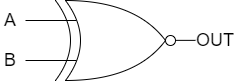

The diagram above was exported from draw.io. Its source (the exported page's mxGraphModel, read from the mxfile embedded in the PNG):
<mxGraphModel dx="301" dy="226" grid="1" gridSize="10" guides="1" tooltips="1" connect="1" arrows="1" fold="1" page="1" pageScale="1" pageWidth="827" pageHeight="1169" math="0" shadow="0">
  <root>
    <mxCell id="0" />
    <mxCell id="1" parent="0" />
    <mxCell id="-ehxWOz_vrOLe3Jkw6_a-1" value="&lt;font style=&quot;font-size: 18px;&quot;&gt;A&lt;/font&gt;" style="text;strokeColor=none;align=center;fillColor=none;html=1;verticalAlign=middle;whiteSpace=wrap;rounded=0;" vertex="1" parent="1">
      <mxGeometry x="135" y="370" width="20" height="20" as="geometry" />
    </mxCell>
    <mxCell id="-ehxWOz_vrOLe3Jkw6_a-2" value="&lt;span style=&quot;font-size: 18px;&quot;&gt;B&lt;/span&gt;" style="text;strokeColor=none;align=center;fillColor=none;html=1;verticalAlign=middle;whiteSpace=wrap;rounded=0;" vertex="1" parent="1">
      <mxGeometry x="135" y="410" width="20" height="20" as="geometry" />
    </mxCell>
    <mxCell id="-ehxWOz_vrOLe3Jkw6_a-3" value="&lt;span style=&quot;font-size: 18px;&quot;&gt;OUT&lt;/span&gt;" style="text;strokeColor=none;align=center;fillColor=none;html=1;verticalAlign=middle;whiteSpace=wrap;rounded=0;" vertex="1" parent="1">
      <mxGeometry x="340" y="390" width="20" height="20" as="geometry" />
    </mxCell>
    <mxCell id="-ehxWOz_vrOLe3Jkw6_a-4" value="" style="endArrow=none;html=1;rounded=0;curved=1;" edge="1" parent="1">
      <mxGeometry width="50" height="50" relative="1" as="geometry">
        <mxPoint x="300" y="400" as="sourcePoint" />
        <mxPoint x="200" y="360" as="targetPoint" />
        <Array as="points">
          <mxPoint x="270" y="360" />
        </Array>
      </mxGeometry>
    </mxCell>
    <mxCell id="-ehxWOz_vrOLe3Jkw6_a-5" value="" style="endArrow=none;html=1;rounded=0;curved=1;" edge="1" parent="1">
      <mxGeometry width="50" height="50" relative="1" as="geometry">
        <mxPoint x="300" y="400" as="sourcePoint" />
        <mxPoint x="200" y="440" as="targetPoint" />
        <Array as="points">
          <mxPoint x="270" y="440" />
        </Array>
      </mxGeometry>
    </mxCell>
    <mxCell id="-ehxWOz_vrOLe3Jkw6_a-6" value="" style="endArrow=none;html=1;rounded=0;curved=1;" edge="1" parent="1">
      <mxGeometry width="50" height="50" relative="1" as="geometry">
        <mxPoint x="200" y="440" as="sourcePoint" />
        <mxPoint x="200" y="360" as="targetPoint" />
        <Array as="points">
          <mxPoint x="230" y="400" />
        </Array>
      </mxGeometry>
    </mxCell>
    <mxCell id="-ehxWOz_vrOLe3Jkw6_a-7" value="" style="endArrow=none;html=1;rounded=0;curved=1;" edge="1" parent="1">
      <mxGeometry width="50" height="50" relative="1" as="geometry">
        <mxPoint x="160" y="380" as="sourcePoint" />
        <mxPoint x="211" y="380" as="targetPoint" />
      </mxGeometry>
    </mxCell>
    <mxCell id="-ehxWOz_vrOLe3Jkw6_a-8" value="" style="endArrow=none;html=1;rounded=0;curved=1;" edge="1" parent="1">
      <mxGeometry width="50" height="50" relative="1" as="geometry">
        <mxPoint x="160" y="420" as="sourcePoint" />
        <mxPoint x="211" y="420" as="targetPoint" />
      </mxGeometry>
    </mxCell>
    <mxCell id="-ehxWOz_vrOLe3Jkw6_a-9" value="" style="endArrow=none;html=1;rounded=0;curved=1;" edge="1" parent="1">
      <mxGeometry width="50" height="50" relative="1" as="geometry">
        <mxPoint x="330" y="399.86" as="sourcePoint" />
        <mxPoint x="310" y="399.86" as="targetPoint" />
      </mxGeometry>
    </mxCell>
    <mxCell id="-ehxWOz_vrOLe3Jkw6_a-10" value="" style="endArrow=none;html=1;rounded=0;curved=1;" edge="1" parent="1">
      <mxGeometry width="50" height="50" relative="1" as="geometry">
        <mxPoint x="190" y="440" as="sourcePoint" />
        <mxPoint x="190" y="360" as="targetPoint" />
        <Array as="points">
          <mxPoint x="220" y="400" />
        </Array>
      </mxGeometry>
    </mxCell>
    <mxCell id="-ehxWOz_vrOLe3Jkw6_a-11" value="" style="ellipse;whiteSpace=wrap;html=1;aspect=fixed;" vertex="1" parent="1">
      <mxGeometry x="300" y="395" width="10" height="10" as="geometry" />
    </mxCell>
  </root>
</mxGraphModel>